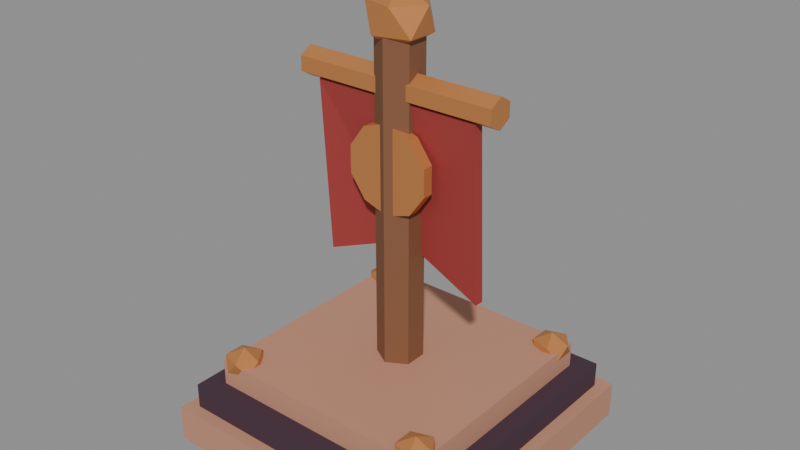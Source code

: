 # Source: standard.blend  (saved by Blender 4.3.34; exported with 4.5.12 LTS)
import bpy
from mathutils import Matrix  # noqa: F401  (used for matrix-valued properties, if any)

bpy.ops.wm.read_factory_settings(use_empty=True)
scene = bpy.context.scene
scene.name = 'Scene'

# ---- materials (node trees are filled in below, after node groups)
mat_rome_stone = bpy.data.materials.new('rome.stone')
mat_rome_stone.diffuse_color = (0.5333, 0.2542, 0.1683, 1.0)
mat_rome_shade = bpy.data.materials.new('rome.shade')
mat_rome_shade.diffuse_color = (0.05613, 0.02519, 0.04519, 1.0)
mat_rome_trim = bpy.data.materials.new('rome.trim')
mat_rome_trim.diffuse_color = (0.6105, 0.2462, 0.07619, 1.0)
mat_oiled_hardwood = bpy.data.materials.new('Oiled hardwood')
mat_oiled_hardwood.diffuse_color = (0.2159, 0.08866, 0.03955, 1.0)
mat_rome_cloth = bpy.data.materials.new('rome.cloth')
mat_rome_cloth.diffuse_color = (0.3613, 0.04092, 0.0382, 1.0)

# ---- material node trees
mat_rome_stone.use_nodes = True; mat_rome_stone.node_tree.nodes.clear()
_N = mat_rome_stone.node_tree.nodes; _L = mat_rome_stone.node_tree.links
n0 = _N.new('ShaderNodeBsdfPrincipled'); n0.name = 'Principled BSDF'; n0.location = (10, 300)
n0.inputs[0].default_value = (0.5333, 0.2542, 0.1683, 1.0)
n0.inputs[2].default_value = 0.76
n1 = _N.new('ShaderNodeOutputMaterial'); n1.name = 'Material Output'; n1.location = (300, 300)
_L.new(n0.outputs[0], n1.inputs[0])
n1.is_active_output = True
mat_rome_shade.use_nodes = True; mat_rome_shade.node_tree.nodes.clear()
_N = mat_rome_shade.node_tree.nodes; _L = mat_rome_shade.node_tree.links
n0 = _N.new('ShaderNodeBsdfPrincipled'); n0.name = 'Principled BSDF'; n0.location = (10, 300)
n0.inputs[0].default_value = (0.05613, 0.02519, 0.04519, 1.0)
n0.inputs[2].default_value = 0.76
n1 = _N.new('ShaderNodeOutputMaterial'); n1.name = 'Material Output'; n1.location = (300, 300)
_L.new(n0.outputs[0], n1.inputs[0])
n1.is_active_output = True
mat_rome_trim.use_nodes = True; mat_rome_trim.node_tree.nodes.clear()
_N = mat_rome_trim.node_tree.nodes; _L = mat_rome_trim.node_tree.links
n0 = _N.new('ShaderNodeBsdfPrincipled'); n0.name = 'Principled BSDF'; n0.location = (10, 300)
n0.inputs[0].default_value = (0.6105, 0.2462, 0.07619, 1.0)
n0.inputs[1].default_value = 0.35
n0.inputs[2].default_value = 0.45
n1 = _N.new('ShaderNodeOutputMaterial'); n1.name = 'Material Output'; n1.location = (300, 300)
_L.new(n0.outputs[0], n1.inputs[0])
n1.is_active_output = True
mat_oiled_hardwood.use_nodes = True; mat_oiled_hardwood.node_tree.nodes.clear()
_N = mat_oiled_hardwood.node_tree.nodes; _L = mat_oiled_hardwood.node_tree.links
n0 = _N.new('ShaderNodeBsdfPrincipled'); n0.name = 'Principled BSDF'; n0.location = (10, 300)
n0.inputs[0].default_value = (0.2159, 0.08866, 0.03955, 1.0)
n0.inputs[2].default_value = 0.76
n1 = _N.new('ShaderNodeOutputMaterial'); n1.name = 'Material Output'; n1.location = (300, 300)
_L.new(n0.outputs[0], n1.inputs[0])
n1.is_active_output = True
mat_rome_cloth.use_nodes = True; mat_rome_cloth.node_tree.nodes.clear()
_N = mat_rome_cloth.node_tree.nodes; _L = mat_rome_cloth.node_tree.links
n0 = _N.new('ShaderNodeBsdfPrincipled'); n0.name = 'Principled BSDF'; n0.location = (10, 300)
n0.inputs[0].default_value = (0.3613, 0.04092, 0.0382, 1.0)
n0.inputs[2].default_value = 0.76
n1 = _N.new('ShaderNodeOutputMaterial'); n1.name = 'Material Output'; n1.location = (300, 300)
_L.new(n0.outputs[0], n1.inputs[0])
n1.is_active_output = True

# ---- meshes
me_cube = bpy.data.meshes.new('Cube')
me_cube.from_pydata([(-0.5, -0.5, -0.5), (-0.5, -0.5, 0.5), (-0.5, 0.5, -0.5), (-0.5, 0.5, 0.5), (0.5, -0.5, -0.5), (0.5, -0.5, 0.5), (0.5, 0.5, -0.5), (0.5, 0.5, 0.5)], [], [(0, 1, 3, 2), (2, 3, 7, 6), (6, 7, 5, 4), (4, 5, 1, 0), (2, 6, 4, 0), (7, 3, 1, 5)])
_uv = me_cube.uv_layers.new(name='UVMap')
_uv.uv.foreach_set('vector', [0.375, 0.0, 0.625, 0.0, 0.625, 0.25, 0.375, 0.25, 0.375, 0.25, 0.625, 0.25, 0.625, 0.5, 0.375, 0.5, 0.375, 0.5, 0.625, 0.5, 0.625, 0.75, 0.375, 0.75, 0.375, 0.75, 0.625, 0.75, 0.625, 1.0, 0.375, 1.0, 0.125, 0.5, 0.375, 0.5, 0.375, 0.75, 0.125, 0.75, 0.625, 0.5, 0.875, 0.5, 0.875, 0.75, 0.625, 0.75])
me_cube.materials.append(mat_rome_stone)
me_cube.update()
me_cube_001 = bpy.data.meshes.new('Cube.001')
me_cube_001.from_pydata([(-0.5, -0.5, -0.5), (-0.5, -0.5, 0.5), (-0.5, 0.5, -0.5), (-0.5, 0.5, 0.5), (0.5, -0.5, -0.5), (0.5, -0.5, 0.5), (0.5, 0.5, -0.5), (0.5, 0.5, 0.5)], [], [(0, 1, 3, 2), (2, 3, 7, 6), (6, 7, 5, 4), (4, 5, 1, 0), (2, 6, 4, 0), (7, 3, 1, 5)])
_uv = me_cube_001.uv_layers.new(name='UVMap')
_uv.uv.foreach_set('vector', [0.375, 0.0, 0.625, 0.0, 0.625, 0.25, 0.375, 0.25, 0.375, 0.25, 0.625, 0.25, 0.625, 0.5, 0.375, 0.5, 0.375, 0.5, 0.625, 0.5, 0.625, 0.75, 0.375, 0.75, 0.375, 0.75, 0.625, 0.75, 0.625, 1.0, 0.375, 1.0, 0.125, 0.5, 0.375, 0.5, 0.375, 0.75, 0.125, 0.75, 0.625, 0.5, 0.875, 0.5, 0.875, 0.75, 0.625, 0.75])
me_cube_001.materials.append(mat_rome_shade)
me_cube_001.update()
me_cube_002 = bpy.data.meshes.new('Cube.002')
me_cube_002.from_pydata([(-0.5, -0.5, -0.5), (-0.5, -0.5, 0.5), (-0.5, 0.5, -0.5), (-0.5, 0.5, 0.5), (0.5, -0.5, -0.5), (0.5, -0.5, 0.5), (0.5, 0.5, -0.5), (0.5, 0.5, 0.5)], [], [(0, 1, 3, 2), (2, 3, 7, 6), (6, 7, 5, 4), (4, 5, 1, 0), (2, 6, 4, 0), (7, 3, 1, 5)])
_uv = me_cube_002.uv_layers.new(name='UVMap')
_uv.uv.foreach_set('vector', [0.375, 0.0, 0.625, 0.0, 0.625, 0.25, 0.375, 0.25, 0.375, 0.25, 0.625, 0.25, 0.625, 0.5, 0.375, 0.5, 0.375, 0.5, 0.625, 0.5, 0.625, 0.75, 0.375, 0.75, 0.375, 0.75, 0.625, 0.75, 0.625, 1.0, 0.375, 1.0, 0.125, 0.5, 0.375, 0.5, 0.375, 0.75, 0.125, 0.75, 0.625, 0.5, 0.875, 0.5, 0.875, 0.75, 0.625, 0.75])
me_cube_002.materials.append(mat_rome_stone)
me_cube_002.update()
me_icosphere = bpy.data.meshes.new('Icosphere')
me_icosphere.from_pydata([(0.0, 0.0, -1.0), (0.7236, -0.5257, -0.4472), (-0.2764, -0.8506, -0.4472), (-0.8944, 0.0, -0.4472), (-0.2764, 0.8506, -0.4472), (0.7236, 0.5257, -0.4472), (0.2764, -0.8506, 0.4472), (-0.7236, -0.5257, 0.4472), (-0.7236, 0.5257, 0.4472), (0.2764, 0.8506, 0.4472), (0.8944, 0.0, 0.4472), (0.0, 0.0, 1.0)], [], [(0, 1, 2), (1, 0, 5), (0, 2, 3), (0, 3, 4), (0, 4, 5), (1, 5, 10), (2, 1, 6), (3, 2, 7), (4, 3, 8), (5, 4, 9), (1, 10, 6), (2, 6, 7), (3, 7, 8), (4, 8, 9), (5, 9, 10), (6, 10, 11), (7, 6, 11), (8, 7, 11), (9, 8, 11), (10, 9, 11)])
_uv = me_icosphere.uv_layers.new(name='UVMap')
_uv.uv.foreach_set('vector', [0.1818, 0.0, 0.2727, 0.1575, 0.09091, 0.1575, 0.2727, 0.1575, 0.3636, 0.0, 0.4545, 0.1575, 0.9091, 0.0, 1.0, 0.1575, 0.8182, 0.1575, 0.7273, 0.0, 0.8182, 0.1575, 0.6364, 0.1575, 0.5455, 0.0, 0.6364, 0.1575, 0.4545, 0.1575, 0.2727, 0.1575, 0.4545, 0.1575, 0.3636, 0.3149, 0.09091, 0.1575, 0.2727, 0.1575, 0.1818, 0.3149, 0.8182, 0.1575, 1.0, 0.1575, 0.9091, 0.3149, 0.6364, 0.1575, 0.8182, 0.1575, 0.7273, 0.3149, 0.4545, 0.1575, 0.6364, 0.1575, 0.5455, 0.3149, 0.2727, 0.1575, 0.3636, 0.3149, 0.1818, 0.3149, 0.09091, 0.1575, 0.1818, 0.3149, 0.0, 0.3149, 0.8182, 0.1575, 0.9091, 0.3149, 0.7273, 0.3149, 0.6364, 0.1575, 0.7273, 0.3149, 0.5455, 0.3149, 0.4545, 0.1575, 0.5455, 0.3149, 0.3636, 0.3149, 0.1818, 0.3149, 0.3636, 0.3149, 0.2727, 0.4724, 0.0, 0.3149, 0.1818, 0.3149, 0.09091, 0.4724, 0.7273, 0.3149, 0.9091, 0.3149, 0.8182, 0.4724, 0.5455, 0.3149, 0.7273, 0.3149, 0.6364, 0.4724, 0.3636, 0.3149, 0.5455, 0.3149, 0.4545, 0.4724])
me_icosphere.materials.append(mat_rome_trim)
me_icosphere.update()
me_icosphere_001 = bpy.data.meshes.new('Icosphere.001')
me_icosphere_001.from_pydata([(0.0, 0.0, -1.0), (0.7236, -0.5257, -0.4472), (-0.2764, -0.8506, -0.4472), (-0.8944, 0.0, -0.4472), (-0.2764, 0.8506, -0.4472), (0.7236, 0.5257, -0.4472), (0.2764, -0.8506, 0.4472), (-0.7236, -0.5257, 0.4472), (-0.7236, 0.5257, 0.4472), (0.2764, 0.8506, 0.4472), (0.8944, 0.0, 0.4472), (0.0, 0.0, 1.0)], [], [(0, 1, 2), (1, 0, 5), (0, 2, 3), (0, 3, 4), (0, 4, 5), (1, 5, 10), (2, 1, 6), (3, 2, 7), (4, 3, 8), (5, 4, 9), (1, 10, 6), (2, 6, 7), (3, 7, 8), (4, 8, 9), (5, 9, 10), (6, 10, 11), (7, 6, 11), (8, 7, 11), (9, 8, 11), (10, 9, 11)])
_uv = me_icosphere_001.uv_layers.new(name='UVMap')
_uv.uv.foreach_set('vector', [0.1818, 0.0, 0.2727, 0.1575, 0.09091, 0.1575, 0.2727, 0.1575, 0.3636, 0.0, 0.4545, 0.1575, 0.9091, 0.0, 1.0, 0.1575, 0.8182, 0.1575, 0.7273, 0.0, 0.8182, 0.1575, 0.6364, 0.1575, 0.5455, 0.0, 0.6364, 0.1575, 0.4545, 0.1575, 0.2727, 0.1575, 0.4545, 0.1575, 0.3636, 0.3149, 0.09091, 0.1575, 0.2727, 0.1575, 0.1818, 0.3149, 0.8182, 0.1575, 1.0, 0.1575, 0.9091, 0.3149, 0.6364, 0.1575, 0.8182, 0.1575, 0.7273, 0.3149, 0.4545, 0.1575, 0.6364, 0.1575, 0.5455, 0.3149, 0.2727, 0.1575, 0.3636, 0.3149, 0.1818, 0.3149, 0.09091, 0.1575, 0.1818, 0.3149, 0.0, 0.3149, 0.8182, 0.1575, 0.9091, 0.3149, 0.7273, 0.3149, 0.6364, 0.1575, 0.7273, 0.3149, 0.5455, 0.3149, 0.4545, 0.1575, 0.5455, 0.3149, 0.3636, 0.3149, 0.1818, 0.3149, 0.3636, 0.3149, 0.2727, 0.4724, 0.0, 0.3149, 0.1818, 0.3149, 0.09091, 0.4724, 0.7273, 0.3149, 0.9091, 0.3149, 0.8182, 0.4724, 0.5455, 0.3149, 0.7273, 0.3149, 0.6364, 0.4724, 0.3636, 0.3149, 0.5455, 0.3149, 0.4545, 0.4724])
me_icosphere_001.materials.append(mat_rome_trim)
me_icosphere_001.update()
me_icosphere_002 = bpy.data.meshes.new('Icosphere.002')
me_icosphere_002.from_pydata([(0.0, 0.0, -1.0), (0.7236, -0.5257, -0.4472), (-0.2764, -0.8506, -0.4472), (-0.8944, 0.0, -0.4472), (-0.2764, 0.8506, -0.4472), (0.7236, 0.5257, -0.4472), (0.2764, -0.8506, 0.4472), (-0.7236, -0.5257, 0.4472), (-0.7236, 0.5257, 0.4472), (0.2764, 0.8506, 0.4472), (0.8944, 0.0, 0.4472), (0.0, 0.0, 1.0)], [], [(0, 1, 2), (1, 0, 5), (0, 2, 3), (0, 3, 4), (0, 4, 5), (1, 5, 10), (2, 1, 6), (3, 2, 7), (4, 3, 8), (5, 4, 9), (1, 10, 6), (2, 6, 7), (3, 7, 8), (4, 8, 9), (5, 9, 10), (6, 10, 11), (7, 6, 11), (8, 7, 11), (9, 8, 11), (10, 9, 11)])
_uv = me_icosphere_002.uv_layers.new(name='UVMap')
_uv.uv.foreach_set('vector', [0.1818, 0.0, 0.2727, 0.1575, 0.09091, 0.1575, 0.2727, 0.1575, 0.3636, 0.0, 0.4545, 0.1575, 0.9091, 0.0, 1.0, 0.1575, 0.8182, 0.1575, 0.7273, 0.0, 0.8182, 0.1575, 0.6364, 0.1575, 0.5455, 0.0, 0.6364, 0.1575, 0.4545, 0.1575, 0.2727, 0.1575, 0.4545, 0.1575, 0.3636, 0.3149, 0.09091, 0.1575, 0.2727, 0.1575, 0.1818, 0.3149, 0.8182, 0.1575, 1.0, 0.1575, 0.9091, 0.3149, 0.6364, 0.1575, 0.8182, 0.1575, 0.7273, 0.3149, 0.4545, 0.1575, 0.6364, 0.1575, 0.5455, 0.3149, 0.2727, 0.1575, 0.3636, 0.3149, 0.1818, 0.3149, 0.09091, 0.1575, 0.1818, 0.3149, 0.0, 0.3149, 0.8182, 0.1575, 0.9091, 0.3149, 0.7273, 0.3149, 0.6364, 0.1575, 0.7273, 0.3149, 0.5455, 0.3149, 0.4545, 0.1575, 0.5455, 0.3149, 0.3636, 0.3149, 0.1818, 0.3149, 0.3636, 0.3149, 0.2727, 0.4724, 0.0, 0.3149, 0.1818, 0.3149, 0.09091, 0.4724, 0.7273, 0.3149, 0.9091, 0.3149, 0.8182, 0.4724, 0.5455, 0.3149, 0.7273, 0.3149, 0.6364, 0.4724, 0.3636, 0.3149, 0.5455, 0.3149, 0.4545, 0.4724])
me_icosphere_002.materials.append(mat_rome_trim)
me_icosphere_002.update()
me_icosphere_003 = bpy.data.meshes.new('Icosphere.003')
me_icosphere_003.from_pydata([(0.0, 0.0, -1.0), (0.7236, -0.5257, -0.4472), (-0.2764, -0.8506, -0.4472), (-0.8944, 0.0, -0.4472), (-0.2764, 0.8506, -0.4472), (0.7236, 0.5257, -0.4472), (0.2764, -0.8506, 0.4472), (-0.7236, -0.5257, 0.4472), (-0.7236, 0.5257, 0.4472), (0.2764, 0.8506, 0.4472), (0.8944, 0.0, 0.4472), (0.0, 0.0, 1.0)], [], [(0, 1, 2), (1, 0, 5), (0, 2, 3), (0, 3, 4), (0, 4, 5), (1, 5, 10), (2, 1, 6), (3, 2, 7), (4, 3, 8), (5, 4, 9), (1, 10, 6), (2, 6, 7), (3, 7, 8), (4, 8, 9), (5, 9, 10), (6, 10, 11), (7, 6, 11), (8, 7, 11), (9, 8, 11), (10, 9, 11)])
_uv = me_icosphere_003.uv_layers.new(name='UVMap')
_uv.uv.foreach_set('vector', [0.1818, 0.0, 0.2727, 0.1575, 0.09091, 0.1575, 0.2727, 0.1575, 0.3636, 0.0, 0.4545, 0.1575, 0.9091, 0.0, 1.0, 0.1575, 0.8182, 0.1575, 0.7273, 0.0, 0.8182, 0.1575, 0.6364, 0.1575, 0.5455, 0.0, 0.6364, 0.1575, 0.4545, 0.1575, 0.2727, 0.1575, 0.4545, 0.1575, 0.3636, 0.3149, 0.09091, 0.1575, 0.2727, 0.1575, 0.1818, 0.3149, 0.8182, 0.1575, 1.0, 0.1575, 0.9091, 0.3149, 0.6364, 0.1575, 0.8182, 0.1575, 0.7273, 0.3149, 0.4545, 0.1575, 0.6364, 0.1575, 0.5455, 0.3149, 0.2727, 0.1575, 0.3636, 0.3149, 0.1818, 0.3149, 0.09091, 0.1575, 0.1818, 0.3149, 0.0, 0.3149, 0.8182, 0.1575, 0.9091, 0.3149, 0.7273, 0.3149, 0.6364, 0.1575, 0.7273, 0.3149, 0.5455, 0.3149, 0.4545, 0.1575, 0.5455, 0.3149, 0.3636, 0.3149, 0.1818, 0.3149, 0.3636, 0.3149, 0.2727, 0.4724, 0.0, 0.3149, 0.1818, 0.3149, 0.09091, 0.4724, 0.7273, 0.3149, 0.9091, 0.3149, 0.8182, 0.4724, 0.5455, 0.3149, 0.7273, 0.3149, 0.6364, 0.4724, 0.3636, 0.3149, 0.5455, 0.3149, 0.4545, 0.4724])
me_icosphere_003.materials.append(mat_rome_trim)
me_icosphere_003.update()
me_cone = bpy.data.meshes.new('Cone')
me_cone.from_pydata([(0.0, 0.088, -0.675), (0.0, 0.088, 0.675), (0.07621, 0.044, -0.675), (0.07621, 0.044, 0.675), (0.07621, -0.044, -0.675), (0.07621, -0.044, 0.675), (0.0, -0.088, -0.675), (0.0, -0.088, 0.675), (-0.07621, -0.044, -0.675), (-0.07621, -0.044, 0.675), (-0.07621, 0.044, -0.675), (-0.07621, 0.044, 0.675)], [], [(0, 1, 3, 2), (2, 3, 5, 4), (4, 5, 7, 6), (6, 7, 9, 8), (3, 1, 11, 9, 7, 5), (8, 9, 11, 10), (10, 11, 1, 0), (0, 2, 4, 6, 8, 10)])
_uv = me_cone.uv_layers.new(name='UVMap')
_uv.uv.foreach_set('vector', [1.0, 0.5, 1.0, 1.0, 0.8333, 1.0, 0.8333, 0.5, 0.8333, 0.5, 0.8333, 1.0, 0.6667, 1.0, 0.6667, 0.5, 0.6667, 0.5, 0.6667, 1.0, 0.5, 1.0, 0.5, 0.5, 0.5, 0.5, 0.5, 1.0, 0.3333, 1.0, 0.3333, 0.5, 0.4578, 0.37, 0.25, 0.49, 0.04215, 0.37, 0.04215, 0.13, 0.25, 0.01, 0.4578, 0.13, 0.3333, 0.5, 0.3333, 1.0, 0.1667, 1.0, 0.1667, 0.5, 0.1667, 0.5, 0.1667, 1.0, -8.941e-08, 1.0, -8.941e-08, 0.5, 0.75, 0.49, 0.9578, 0.37, 0.9578, 0.13, 0.75, 0.01, 0.5422, 0.13, 0.5422, 0.37])
me_cone.materials.append(mat_oiled_hardwood)
me_cone.update()
me_cone_001 = bpy.data.meshes.new('Cone.001')
me_cone_001.from_pydata([(0.0, 0.058, -0.41), (0.0, 0.058, 0.41), (0.05023, 0.029, -0.41), (0.05023, 0.029, 0.41), (0.05023, -0.029, -0.41), (0.05023, -0.029, 0.41), (0.0, -0.058, -0.41), (0.0, -0.058, 0.41), (-0.05023, -0.029, -0.41), (-0.05023, -0.029, 0.41), (-0.05023, 0.029, -0.41), (-0.05023, 0.029, 0.41)], [], [(0, 1, 3, 2), (2, 3, 5, 4), (4, 5, 7, 6), (6, 7, 9, 8), (3, 1, 11, 9, 7, 5), (8, 9, 11, 10), (10, 11, 1, 0), (0, 2, 4, 6, 8, 10)])
_uv = me_cone_001.uv_layers.new(name='UVMap')
_uv.uv.foreach_set('vector', [1.0, 0.5, 1.0, 1.0, 0.8333, 1.0, 0.8333, 0.5, 0.8333, 0.5, 0.8333, 1.0, 0.6667, 1.0, 0.6667, 0.5, 0.6667, 0.5, 0.6667, 1.0, 0.5, 1.0, 0.5, 0.5, 0.5, 0.5, 0.5, 1.0, 0.3333, 1.0, 0.3333, 0.5, 0.4578, 0.37, 0.25, 0.49, 0.04215, 0.37, 0.04215, 0.13, 0.25, 0.01, 0.4578, 0.13, 0.3333, 0.5, 0.3333, 1.0, 0.1667, 1.0, 0.1667, 0.5, 0.1667, 0.5, 0.1667, 1.0, -8.941e-08, 1.0, -8.941e-08, 0.5, 0.75, 0.49, 0.9578, 0.37, 0.9578, 0.13, 0.75, 0.01, 0.5422, 0.13, 0.5422, 0.37])
me_cone_001.materials.append(mat_rome_trim)
me_cone_001.update()
me_woven_battle_banner = bpy.data.meshes.new('Woven battle banner')
me_woven_battle_banner.from_pydata([(-0.34, 0.0, 0.83), (0.34, 0.0, 0.83), (-0.34, 0.04, 0.14), (0.34, 0.04, 0.14), (0.0, 0.07, 0.27)], [], [(0, 1, 4), (0, 4, 2), (1, 3, 4)])
me_woven_battle_banner.materials.append(mat_rome_cloth)
me_woven_battle_banner.update()
me_cone_002 = bpy.data.meshes.new('Cone.002')
me_cone_002.from_pydata([(0.0, 0.172, -0.021), (0.0, 0.172, 0.021), (0.1011, 0.1392, -0.021), (0.1011, 0.1392, 0.021), (0.1636, 0.05315, -0.021), (0.1636, 0.05315, 0.021), (0.1636, -0.05315, -0.021), (0.1636, -0.05315, 0.021), (0.1011, -0.1392, -0.021), (0.1011, -0.1392, 0.021), (0.0, -0.172, -0.021), (0.0, -0.172, 0.021), (-0.1011, -0.1392, -0.021), (-0.1011, -0.1392, 0.021), (-0.1636, -0.05315, -0.021), (-0.1636, -0.05315, 0.021), (-0.1636, 0.05315, -0.021), (-0.1636, 0.05315, 0.021), (-0.1011, 0.1392, -0.021), (-0.1011, 0.1392, 0.021)], [], [(0, 1, 3, 2), (2, 3, 5, 4), (4, 5, 7, 6), (6, 7, 9, 8), (8, 9, 11, 10), (10, 11, 13, 12), (12, 13, 15, 14), (14, 15, 17, 16), (3, 1, 19, 17, 15, 13, 11, 9, 7, 5), (16, 17, 19, 18), (18, 19, 1, 0), (0, 2, 4, 6, 8, 10, 12, 14, 16, 18)])
_uv = me_cone_002.uv_layers.new(name='UVMap')
_uv.uv.foreach_set('vector', [1.0, 0.5, 1.0, 1.0, 0.9, 1.0, 0.9, 0.5, 0.9, 0.5, 0.9, 1.0, 0.8, 1.0, 0.8, 0.5, 0.8, 0.5, 0.8, 1.0, 0.7, 1.0, 0.7, 0.5, 0.7, 0.5, 0.7, 1.0, 0.6, 1.0, 0.6, 0.5, 0.6, 0.5, 0.6, 1.0, 0.5, 1.0, 0.5, 0.5, 0.5, 0.5, 0.5, 1.0, 0.4, 1.0, 0.4, 0.5, 0.4, 0.5, 0.4, 1.0, 0.3, 1.0, 0.3, 0.5, 0.3, 0.5, 0.3, 1.0, 0.2, 1.0, 0.2, 0.5, 0.3911, 0.4442, 0.25, 0.49, 0.1089, 0.4442, 0.02175, 0.3242, 0.02175, 0.1758, 0.1089, 0.05584, 0.25, 0.01, 0.3911, 0.05584, 0.4783, 0.1758, 0.4783, 0.3242, 0.2, 0.5, 0.2, 1.0, 0.1, 1.0, 0.1, 0.5, 0.1, 0.5, 0.1, 1.0, -7.451e-08, 1.0, -7.451e-08, 0.5, 0.75, 0.49, 0.8911, 0.4442, 0.9783, 0.3242, 0.9783, 0.1758, 0.8911, 0.05584, 0.75, 0.01, 0.6089, 0.05584, 0.5217, 0.1758, 0.5217, 0.3242, 0.6089, 0.4442])
me_cone_002.materials.append(mat_rome_trim)
me_cone_002.update()
me_icosphere_004 = bpy.data.meshes.new('Icosphere.004')
me_icosphere_004.from_pydata([(0.0, 0.0, -1.0), (0.7236, -0.5257, -0.4472), (-0.2764, -0.8506, -0.4472), (-0.8944, 0.0, -0.4472), (-0.2764, 0.8506, -0.4472), (0.7236, 0.5257, -0.4472), (0.2764, -0.8506, 0.4472), (-0.7236, -0.5257, 0.4472), (-0.7236, 0.5257, 0.4472), (0.2764, 0.8506, 0.4472), (0.8944, 0.0, 0.4472), (0.0, 0.0, 1.0)], [], [(0, 1, 2), (1, 0, 5), (0, 2, 3), (0, 3, 4), (0, 4, 5), (1, 5, 10), (2, 1, 6), (3, 2, 7), (4, 3, 8), (5, 4, 9), (1, 10, 6), (2, 6, 7), (3, 7, 8), (4, 8, 9), (5, 9, 10), (6, 10, 11), (7, 6, 11), (8, 7, 11), (9, 8, 11), (10, 9, 11)])
_uv = me_icosphere_004.uv_layers.new(name='UVMap')
_uv.uv.foreach_set('vector', [0.1818, 0.0, 0.2727, 0.1575, 0.09091, 0.1575, 0.2727, 0.1575, 0.3636, 0.0, 0.4545, 0.1575, 0.9091, 0.0, 1.0, 0.1575, 0.8182, 0.1575, 0.7273, 0.0, 0.8182, 0.1575, 0.6364, 0.1575, 0.5455, 0.0, 0.6364, 0.1575, 0.4545, 0.1575, 0.2727, 0.1575, 0.4545, 0.1575, 0.3636, 0.3149, 0.09091, 0.1575, 0.2727, 0.1575, 0.1818, 0.3149, 0.8182, 0.1575, 1.0, 0.1575, 0.9091, 0.3149, 0.6364, 0.1575, 0.8182, 0.1575, 0.7273, 0.3149, 0.4545, 0.1575, 0.6364, 0.1575, 0.5455, 0.3149, 0.2727, 0.1575, 0.3636, 0.3149, 0.1818, 0.3149, 0.09091, 0.1575, 0.1818, 0.3149, 0.0, 0.3149, 0.8182, 0.1575, 0.9091, 0.3149, 0.7273, 0.3149, 0.6364, 0.1575, 0.7273, 0.3149, 0.5455, 0.3149, 0.4545, 0.1575, 0.5455, 0.3149, 0.3636, 0.3149, 0.1818, 0.3149, 0.3636, 0.3149, 0.2727, 0.4724, 0.0, 0.3149, 0.1818, 0.3149, 0.09091, 0.4724, 0.7273, 0.3149, 0.9091, 0.3149, 0.8182, 0.4724, 0.5455, 0.3149, 0.7273, 0.3149, 0.6364, 0.4724, 0.3636, 0.3149, 0.5455, 0.3149, 0.4545, 0.4724])
me_icosphere_004.materials.append(mat_rome_trim)
me_icosphere_004.update()

# ---- objects
ob_standard = bpy.data.objects.new('standard', None)
ob_moving_mechanism = bpy.data.objects.new('Moving mechanism', None)
ob_focus = bpy.data.objects.new('Focus', None)
ob_stacked_plinth = bpy.data.objects.new('Stacked plinth', me_cube)
ob_stacked_plinth_001 = bpy.data.objects.new('Stacked plinth.001', me_cube_001)
ob_stacked_plinth_002 = bpy.data.objects.new('Stacked plinth.002', me_cube_002)
ob_inlaid_corner_boss = bpy.data.objects.new('Inlaid corner boss', me_icosphere)
ob_inlaid_corner_boss_001 = bpy.data.objects.new('Inlaid corner boss.001', me_icosphere_001)
ob_inlaid_corner_boss_002 = bpy.data.objects.new('Inlaid corner boss.002', me_icosphere_002)
ob_inlaid_corner_boss_003 = bpy.data.objects.new('Inlaid corner boss.003', me_icosphere_003)
ob_tall_cedar_post = bpy.data.objects.new('Tall cedar post', me_cone)
ob_cross_beam = bpy.data.objects.new('Cross beam', me_cone_001)
ob_woven_battle_banner = bpy.data.objects.new('Woven battle banner', me_woven_battle_banner)
ob_hammered_solar_emblem = bpy.data.objects.new('Hammered solar emblem', me_cone_002)
ob_banner_finial = bpy.data.objects.new('Banner finial', me_icosphere_004)

# ---- transforms, parenting, visibility, modifiers, constraints
ob_standard.location = (0.0, 0.0, 0.0)
ob_moving_mechanism.parent = ob_standard
ob_moving_mechanism.location = (0.0, 0.0, 0.54)
ob_focus.parent = ob_moving_mechanism
ob_focus.location = (0.0, 0.0, 0.66)
ob_stacked_plinth.parent = ob_standard
ob_stacked_plinth.location = (0.0, 0.0, 0.075)
ob_stacked_plinth.scale = (1.18, 1.18, 0.145)
ob_stacked_plinth_001.parent = ob_standard
ob_stacked_plinth_001.location = (0.0, 0.0, 0.175)
ob_stacked_plinth_001.scale = (1.08, 1.08, 0.145)
ob_stacked_plinth_002.parent = ob_standard
ob_stacked_plinth_002.location = (0.0, 0.0, 0.275)
ob_stacked_plinth_002.scale = (0.93, 0.93, 0.145)
ob_inlaid_corner_boss.parent = ob_standard
ob_inlaid_corner_boss.location = (-0.41, -0.41, 0.343)
ob_inlaid_corner_boss.scale = (0.08, 0.08, 0.058)
ob_inlaid_corner_boss_001.parent = ob_standard
ob_inlaid_corner_boss_001.location = (-0.41, 0.41, 0.343)
ob_inlaid_corner_boss_001.scale = (0.08, 0.08, 0.058)
ob_inlaid_corner_boss_002.parent = ob_standard
ob_inlaid_corner_boss_002.location = (0.41, -0.41, 0.343)
ob_inlaid_corner_boss_002.scale = (0.08, 0.08, 0.058)
ob_inlaid_corner_boss_003.parent = ob_standard
ob_inlaid_corner_boss_003.location = (0.41, 0.41, 0.343)
ob_inlaid_corner_boss_003.scale = (0.08, 0.08, 0.058)
ob_tall_cedar_post.parent = ob_standard
ob_tall_cedar_post.location = (0.0, 0.0, 0.925)
ob_tall_cedar_post.rotation_euler = (0.0, -0.0, -3.142)
ob_cross_beam.parent = ob_standard
ob_cross_beam.location = (0.0, 0.0, 1.41)
ob_cross_beam.rotation_euler = (1.571, -0.0, 1.571)
ob_woven_battle_banner.parent = ob_moving_mechanism
ob_woven_battle_banner.location = (0.0, 0.0, 0.0)
_m = ob_woven_battle_banner.modifiers.new('Material thickness', 'SOLIDIFY')
_m.thickness = 0.034
ob_hammered_solar_emblem.parent = ob_moving_mechanism
ob_hammered_solar_emblem.location = (0.0, -0.051, 0.58)
ob_hammered_solar_emblem.rotation_euler = (1.571, 0.0, 0.0)
ob_banner_finial.parent = ob_standard
ob_banner_finial.location = (0.0, 0.0, 1.65)
ob_banner_finial.scale = (0.135, 0.12, 0.118)

# ---- collection membership
scene.collection.objects.link(ob_standard)
scene.collection.objects.link(ob_moving_mechanism)
scene.collection.objects.link(ob_focus)
scene.collection.objects.link(ob_stacked_plinth)
scene.collection.objects.link(ob_stacked_plinth_001)
scene.collection.objects.link(ob_stacked_plinth_002)
scene.collection.objects.link(ob_inlaid_corner_boss)
scene.collection.objects.link(ob_inlaid_corner_boss_001)
scene.collection.objects.link(ob_inlaid_corner_boss_002)
scene.collection.objects.link(ob_inlaid_corner_boss_003)
scene.collection.objects.link(ob_tall_cedar_post)
scene.collection.objects.link(ob_cross_beam)
scene.collection.objects.link(ob_woven_battle_banner)
scene.collection.objects.link(ob_hammered_solar_emblem)
scene.collection.objects.link(ob_banner_finial)

# ---- scene / render settings (as saved in the file)
scene.frame_start = 1; scene.frame_end = 49; scene.frame_set(1)
scene.render.engine = 'BLENDER_EEVEE_NEXT'
bpy.context.view_layer.update()

# ---- added for rendering (the .blend has no active camera and no usable light): camera, sun + grey world if the file has none
cam_auto = bpy.data.cameras.new('AutoCamera')
cam_auto.lens = 50.0
cam_auto.sensor_width = 36.0
cam_auto.clip_end = 1000.0
ob_auto_camera = bpy.data.objects.new('AutoCamera', cam_auto)
scene.collection.objects.link(ob_auto_camera)
ob_auto_camera.location = (2.2477, -2.69724, 2.68341)
ob_auto_camera.rotation_euler = (1.09748, -7.21219e-08, 0.694738)
scene.camera = ob_auto_camera
light_auto_sun = bpy.data.lights.new('AutoSun', 'SUN')
light_auto_sun.energy = 3.0
light_auto_sun.angle = 0.0523599
ob_auto_sun = bpy.data.objects.new('AutoSun', light_auto_sun)
scene.collection.objects.link(ob_auto_sun)
ob_auto_sun.rotation_euler = (0.872665, 0.174533, 0.523599)
if scene.world is None:
    world_auto = bpy.data.worlds.new('AutoWorld')
    world_auto.color = (0.3, 0.3, 0.3)
    scene.world = world_auto
bpy.context.view_layer.update()
